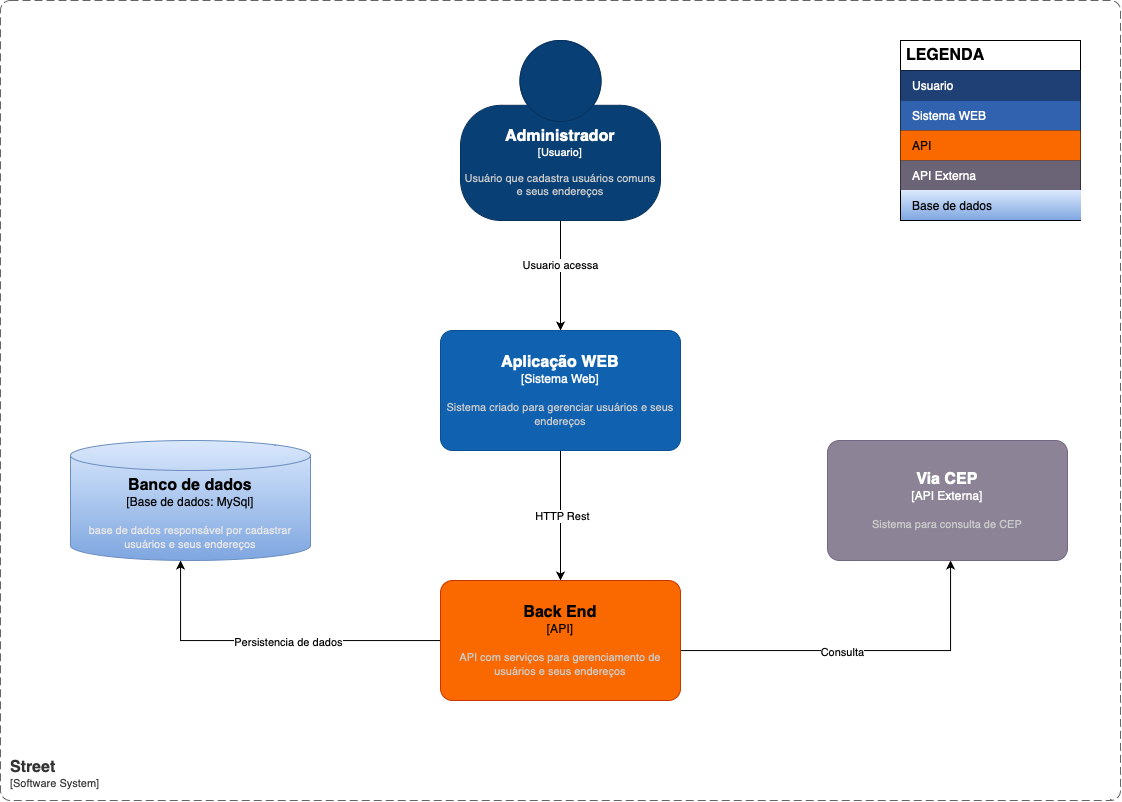

The diagram above was exported from draw.io. Its source (the exported page's mxGraphModel, read from the mxfile embedded in the PNG):
<mxGraphModel dx="1115" dy="635" grid="1" gridSize="10" guides="1" tooltips="1" connect="1" arrows="1" fold="1" page="1" pageScale="1" pageWidth="827" pageHeight="1169" math="0" shadow="0">
  <root>
    <mxCell id="0" />
    <mxCell id="1" parent="0" />
    <mxCell id="R4IzaDWdpM5d3-4SQgO_-34" value="" style="edgeStyle=orthogonalEdgeStyle;rounded=0;orthogonalLoop=1;jettySize=auto;html=1;" edge="1" parent="1" source="R4IzaDWdpM5d3-4SQgO_-1" target="R4IzaDWdpM5d3-4SQgO_-20">
      <mxGeometry relative="1" as="geometry" />
    </mxCell>
    <mxCell id="R4IzaDWdpM5d3-4SQgO_-37" value="Usuario acessa" style="edgeLabel;html=1;align=center;verticalAlign=middle;resizable=0;points=[];" vertex="1" connectable="0" parent="R4IzaDWdpM5d3-4SQgO_-34">
      <mxGeometry x="-0.183" y="-1" relative="1" as="geometry">
        <mxPoint as="offset" />
      </mxGeometry>
    </mxCell>
    <object placeholders="1" c4Name="Administrador" c4Type="Usuario" c4Description="Usuário que cadastra usuários comuns e seus endereços" label="&lt;font style=&quot;font-size: 16px&quot;&gt;&lt;b&gt;%c4Name%&lt;/b&gt;&lt;/font&gt;&lt;div&gt;[%c4Type%]&lt;/div&gt;&lt;br&gt;&lt;div&gt;&lt;font style=&quot;font-size: 11px&quot;&gt;&lt;font color=&quot;#cccccc&quot;&gt;%c4Description%&lt;/font&gt;&lt;/div&gt;" id="R4IzaDWdpM5d3-4SQgO_-1">
      <mxCell style="html=1;fontSize=11;dashed=0;whiteSpace=wrap;fillColor=#083F75;strokeColor=#06315C;fontColor=#ffffff;shape=mxgraph.c4.person2;align=center;metaEdit=1;points=[[0.5,0,0],[1,0.5,0],[1,0.75,0],[0.75,1,0],[0.5,1,0],[0.25,1,0],[0,0.75,0],[0,0.5,0]];resizable=0;" vertex="1" parent="1">
        <mxGeometry x="460" y="80" width="200" height="180" as="geometry" />
      </mxCell>
    </object>
    <mxCell id="R4IzaDWdpM5d3-4SQgO_-35" value="" style="edgeStyle=orthogonalEdgeStyle;rounded=0;orthogonalLoop=1;jettySize=auto;html=1;" edge="1" parent="1" source="R4IzaDWdpM5d3-4SQgO_-20" target="R4IzaDWdpM5d3-4SQgO_-28">
      <mxGeometry relative="1" as="geometry" />
    </mxCell>
    <mxCell id="R4IzaDWdpM5d3-4SQgO_-38" value="HTTP Rest" style="edgeLabel;html=1;align=center;verticalAlign=middle;resizable=0;points=[];" vertex="1" connectable="0" parent="R4IzaDWdpM5d3-4SQgO_-35">
      <mxGeometry x="0.0059" y="1" relative="1" as="geometry">
        <mxPoint as="offset" />
      </mxGeometry>
    </mxCell>
    <object placeholders="1" c4Name="Aplicação WEB" c4Type="Sistema Web" c4Description="Sistema criado para gerenciar usuários e seus endereços" label="&lt;font style=&quot;font-size: 16px&quot;&gt;&lt;b&gt;%c4Name%&lt;/b&gt;&lt;/font&gt;&lt;div&gt;[%c4Type%]&lt;/div&gt;&lt;br&gt;&lt;div&gt;&lt;font style=&quot;font-size: 11px&quot;&gt;&lt;font color=&quot;#cccccc&quot;&gt;%c4Description%&lt;/font&gt;&lt;/div&gt;" id="R4IzaDWdpM5d3-4SQgO_-20">
      <mxCell style="rounded=1;whiteSpace=wrap;html=1;labelBackgroundColor=none;fillColor=#1061B0;fontColor=#ffffff;align=center;arcSize=10;strokeColor=#0D5091;metaEdit=1;resizable=0;points=[[0.25,0,0],[0.5,0,0],[0.75,0,0],[1,0.25,0],[1,0.5,0],[1,0.75,0],[0.75,1,0],[0.5,1,0],[0.25,1,0],[0,0.75,0],[0,0.5,0],[0,0.25,0]];" vertex="1" parent="1">
        <mxGeometry x="440" y="370" width="240" height="120" as="geometry" />
      </mxCell>
    </object>
    <mxCell id="R4IzaDWdpM5d3-4SQgO_-36" style="edgeStyle=orthogonalEdgeStyle;rounded=0;orthogonalLoop=1;jettySize=auto;html=1;" edge="1" parent="1" source="R4IzaDWdpM5d3-4SQgO_-28" target="R4IzaDWdpM5d3-4SQgO_-29">
      <mxGeometry relative="1" as="geometry">
        <mxPoint x="790" y="690" as="sourcePoint" />
        <mxPoint x="950.0588235294117" y="630" as="targetPoint" />
        <Array as="points">
          <mxPoint x="950" y="690" />
        </Array>
      </mxGeometry>
    </mxCell>
    <mxCell id="R4IzaDWdpM5d3-4SQgO_-39" value="Consulta" style="edgeLabel;html=1;align=center;verticalAlign=middle;resizable=0;points=[];" vertex="1" connectable="0" parent="R4IzaDWdpM5d3-4SQgO_-36">
      <mxGeometry x="-0.1029" y="-1" relative="1" as="geometry">
        <mxPoint as="offset" />
      </mxGeometry>
    </mxCell>
    <mxCell id="R4IzaDWdpM5d3-4SQgO_-41" style="edgeStyle=orthogonalEdgeStyle;rounded=0;orthogonalLoop=1;jettySize=auto;html=1;" edge="1" parent="1" source="R4IzaDWdpM5d3-4SQgO_-28" target="R4IzaDWdpM5d3-4SQgO_-40">
      <mxGeometry relative="1" as="geometry">
        <Array as="points">
          <mxPoint x="180" y="680" />
        </Array>
      </mxGeometry>
    </mxCell>
    <mxCell id="R4IzaDWdpM5d3-4SQgO_-43" value="Persistencia de dados" style="edgeLabel;html=1;align=center;verticalAlign=middle;resizable=0;points=[];" vertex="1" connectable="0" parent="R4IzaDWdpM5d3-4SQgO_-41">
      <mxGeometry x="-0.1038" y="1" relative="1" as="geometry">
        <mxPoint as="offset" />
      </mxGeometry>
    </mxCell>
    <object placeholders="1" c4Name="Back End" c4Type="API" c4Description="API com serviços para gerenciamento de usuários e seus endereços" label="&lt;font style=&quot;font-size: 16px&quot;&gt;&lt;b&gt;%c4Name%&lt;/b&gt;&lt;/font&gt;&lt;div&gt;[%c4Type%]&lt;/div&gt;&lt;br&gt;&lt;div&gt;&lt;font style=&quot;font-size: 11px&quot;&gt;&lt;font color=&quot;#cccccc&quot;&gt;%c4Description%&lt;/font&gt;&lt;/div&gt;" id="R4IzaDWdpM5d3-4SQgO_-28">
      <mxCell style="rounded=1;whiteSpace=wrap;html=1;labelBackgroundColor=none;fillColor=#fa6800;align=center;arcSize=10;strokeColor=#C73500;metaEdit=1;resizable=0;points=[[0.25,0,0],[0.5,0,0],[0.75,0,0],[1,0.25,0],[1,0.5,0],[1,0.75,0],[0.75,1,0],[0.5,1,0],[0.25,1,0],[0,0.75,0],[0,0.5,0],[0,0.25,0]];fontColor=#000000;" vertex="1" parent="1">
        <mxGeometry x="440" y="620" width="240" height="120" as="geometry" />
      </mxCell>
    </object>
    <object placeholders="1" c4Name="Via CEP" c4Type="API Externa" c4Description="Sistema para consulta de CEP" label="&lt;font style=&quot;font-size: 16px&quot;&gt;&lt;b&gt;%c4Name%&lt;/b&gt;&lt;/font&gt;&lt;div&gt;[%c4Type%]&lt;/div&gt;&lt;br&gt;&lt;div&gt;&lt;font style=&quot;font-size: 11px&quot;&gt;&lt;font color=&quot;#cccccc&quot;&gt;%c4Description%&lt;/font&gt;&lt;/div&gt;" id="R4IzaDWdpM5d3-4SQgO_-29">
      <mxCell style="rounded=1;whiteSpace=wrap;html=1;labelBackgroundColor=none;fillColor=#8C8496;fontColor=#ffffff;align=center;arcSize=10;strokeColor=#736782;metaEdit=1;resizable=0;points=[[0.25,0,0],[0.5,0,0],[0.75,0,0],[1,0.25,0],[1,0.5,0],[1,0.75,0],[0.75,1,0],[0.5,1,0],[0.25,1,0],[0,0.75,0],[0,0.5,0],[0,0.25,0]];" vertex="1" parent="1">
        <mxGeometry x="827" y="480" width="240" height="120" as="geometry" />
      </mxCell>
    </object>
    <object placeholders="1" c4Name="Street" c4Type="SystemScopeBoundary" c4Application="Software System" label="&lt;font style=&quot;font-size: 16px&quot;&gt;&lt;b&gt;&lt;div style=&quot;text-align: left&quot;&gt;%c4Name%&lt;/div&gt;&lt;/b&gt;&lt;/font&gt;&lt;div style=&quot;text-align: left&quot;&gt;[%c4Application%]&lt;/div&gt;" id="R4IzaDWdpM5d3-4SQgO_-33">
      <mxCell style="rounded=1;fontSize=11;whiteSpace=wrap;html=1;dashed=1;arcSize=20;fillColor=none;strokeColor=#666666;fontColor=#333333;labelBackgroundColor=none;align=left;verticalAlign=bottom;labelBorderColor=none;spacingTop=0;spacing=10;dashPattern=8 4;metaEdit=1;rotatable=0;perimeter=rectanglePerimeter;noLabel=0;labelPadding=0;allowArrows=0;connectable=0;expand=0;recursiveResize=0;editable=1;pointerEvents=0;absoluteArcSize=1;points=[[0.25,0,0],[0.5,0,0],[0.75,0,0],[1,0.25,0],[1,0.5,0],[1,0.75,0],[0.75,1,0],[0.5,1,0],[0.25,1,0],[0,0.75,0],[0,0.5,0],[0,0.25,0]];" vertex="1" parent="1">
        <mxGeometry y="40" width="1120" height="800" as="geometry" />
      </mxCell>
    </object>
    <object placeholders="1" c4Type="Banco de dados" c4Container="Base de dados" c4Technology="MySql" c4Description="base de dados responsável por cadastrar usuários e seus endereços" label="&lt;font style=&quot;font-size: 16px&quot;&gt;&lt;b&gt;%c4Type%&lt;/b&gt;&lt;/font&gt;&lt;div&gt;[%c4Container%:&amp;nbsp;%c4Technology%]&lt;/div&gt;&lt;br&gt;&lt;div&gt;&lt;font style=&quot;font-size: 11px&quot;&gt;&lt;font color=&quot;#E6E6E6&quot;&gt;%c4Description%&lt;/font&gt;&lt;/div&gt;" id="R4IzaDWdpM5d3-4SQgO_-40">
      <mxCell style="shape=cylinder3;size=15;whiteSpace=wrap;html=1;boundedLbl=1;rounded=0;labelBackgroundColor=none;fillColor=#dae8fc;fontSize=12;align=center;strokeColor=#6c8ebf;metaEdit=1;points=[[0.5,0,0],[1,0.25,0],[1,0.5,0],[1,0.75,0],[0.5,1,0],[0,0.75,0],[0,0.5,0],[0,0.25,0]];resizable=0;gradientColor=#7ea6e0;" vertex="1" parent="1">
        <mxGeometry x="70" y="480" width="240" height="120" as="geometry" />
      </mxCell>
    </object>
    <mxCell id="R4IzaDWdpM5d3-4SQgO_-3" value="LEGENDA&#10;" style="shape=table;startSize=30;container=1;collapsible=0;childLayout=tableLayout;fontSize=16;align=left;verticalAlign=top;fontStyle=1;spacingLeft=6;spacing=0;resizable=0;" vertex="1" parent="1">
      <mxGeometry x="900" y="80" width="180" height="180" as="geometry" />
    </mxCell>
    <mxCell id="R4IzaDWdpM5d3-4SQgO_-4" value="" style="shape=tableRow;horizontal=0;startSize=0;swimlaneHead=0;swimlaneBody=0;strokeColor=inherit;top=0;left=0;bottom=0;right=0;collapsible=0;dropTarget=0;fillColor=none;points=[[0,0.5],[1,0.5]];portConstraint=eastwest;fontSize=12;" vertex="1" parent="R4IzaDWdpM5d3-4SQgO_-3">
      <mxGeometry y="30" width="180" height="30" as="geometry" />
    </mxCell>
    <mxCell id="R4IzaDWdpM5d3-4SQgO_-5" value="Usuario" style="shape=partialRectangle;html=1;whiteSpace=wrap;connectable=0;strokeColor=inherit;overflow=hidden;fillColor=#1E4074;top=0;left=0;bottom=0;right=0;pointerEvents=1;fontSize=12;align=left;fontColor=#FFFFFF;gradientColor=none;spacingLeft=10;spacingRight=4;" vertex="1" parent="R4IzaDWdpM5d3-4SQgO_-4">
      <mxGeometry width="180" height="30" as="geometry">
        <mxRectangle width="180" height="30" as="alternateBounds" />
      </mxGeometry>
    </mxCell>
    <mxCell id="R4IzaDWdpM5d3-4SQgO_-6" value="" style="shape=tableRow;horizontal=0;startSize=0;swimlaneHead=0;swimlaneBody=0;strokeColor=inherit;top=0;left=0;bottom=0;right=0;collapsible=0;dropTarget=0;fillColor=none;points=[[0,0.5],[1,0.5]];portConstraint=eastwest;fontSize=12;" vertex="1" parent="R4IzaDWdpM5d3-4SQgO_-3">
      <mxGeometry y="60" width="180" height="30" as="geometry" />
    </mxCell>
    <mxCell id="R4IzaDWdpM5d3-4SQgO_-7" value="Sistema WEB" style="shape=partialRectangle;html=1;whiteSpace=wrap;connectable=0;strokeColor=inherit;overflow=hidden;fillColor=#3162AF;top=0;left=0;bottom=0;right=0;pointerEvents=1;fontSize=12;align=left;fontColor=#FFFFFF;gradientColor=none;spacingLeft=10;spacingRight=4;" vertex="1" parent="R4IzaDWdpM5d3-4SQgO_-6">
      <mxGeometry width="180" height="30" as="geometry">
        <mxRectangle width="180" height="30" as="alternateBounds" />
      </mxGeometry>
    </mxCell>
    <mxCell id="R4IzaDWdpM5d3-4SQgO_-8" value="" style="shape=tableRow;horizontal=0;startSize=0;swimlaneHead=0;swimlaneBody=0;strokeColor=inherit;top=0;left=0;bottom=0;right=0;collapsible=0;dropTarget=0;fillColor=none;points=[[0,0.5],[1,0.5]];portConstraint=eastwest;fontSize=12;" vertex="1" parent="R4IzaDWdpM5d3-4SQgO_-3">
      <mxGeometry y="90" width="180" height="30" as="geometry" />
    </mxCell>
    <mxCell id="R4IzaDWdpM5d3-4SQgO_-9" value="API" style="shape=partialRectangle;html=1;whiteSpace=wrap;connectable=0;strokeColor=#C73500;overflow=hidden;fillColor=#fa6800;top=0;left=0;bottom=0;right=0;pointerEvents=1;fontSize=12;align=left;fontColor=#000000;spacingLeft=10;spacingRight=4;" vertex="1" parent="R4IzaDWdpM5d3-4SQgO_-8">
      <mxGeometry width="180" height="30" as="geometry">
        <mxRectangle width="180" height="30" as="alternateBounds" />
      </mxGeometry>
    </mxCell>
    <mxCell id="R4IzaDWdpM5d3-4SQgO_-12" value="" style="shape=tableRow;horizontal=0;startSize=0;swimlaneHead=0;swimlaneBody=0;strokeColor=inherit;top=0;left=0;bottom=0;right=0;collapsible=0;dropTarget=0;fillColor=none;points=[[0,0.5],[1,0.5]];portConstraint=eastwest;fontSize=12;" vertex="1" parent="R4IzaDWdpM5d3-4SQgO_-3">
      <mxGeometry y="120" width="180" height="30" as="geometry" />
    </mxCell>
    <mxCell id="R4IzaDWdpM5d3-4SQgO_-13" value="API Externa&lt;br&gt;" style="shape=partialRectangle;html=1;whiteSpace=wrap;connectable=0;strokeColor=inherit;overflow=hidden;fillColor=#6b6477;top=0;left=0;bottom=0;right=0;pointerEvents=1;fontSize=12;align=left;fontColor=#FFFFFF;gradientColor=none;spacingLeft=10;spacingRight=4;" vertex="1" parent="R4IzaDWdpM5d3-4SQgO_-12">
      <mxGeometry width="180" height="30" as="geometry">
        <mxRectangle width="180" height="30" as="alternateBounds" />
      </mxGeometry>
    </mxCell>
    <mxCell id="R4IzaDWdpM5d3-4SQgO_-44" value="" style="shape=tableRow;horizontal=0;startSize=0;swimlaneHead=0;swimlaneBody=0;strokeColor=inherit;top=0;left=0;bottom=0;right=0;collapsible=0;dropTarget=0;fillColor=none;points=[[0,0.5],[1,0.5]];portConstraint=eastwest;fontSize=12;" vertex="1" parent="R4IzaDWdpM5d3-4SQgO_-3">
      <mxGeometry y="150" width="180" height="30" as="geometry" />
    </mxCell>
    <mxCell id="R4IzaDWdpM5d3-4SQgO_-45" value="Base de dados" style="shape=partialRectangle;html=1;whiteSpace=wrap;connectable=0;strokeColor=#6c8ebf;overflow=hidden;fillColor=#dae8fc;top=0;left=0;bottom=0;right=0;pointerEvents=1;fontSize=12;align=left;gradientColor=#7ea6e0;spacingLeft=10;spacingRight=4;" vertex="1" parent="R4IzaDWdpM5d3-4SQgO_-44">
      <mxGeometry width="180" height="30" as="geometry">
        <mxRectangle width="180" height="30" as="alternateBounds" />
      </mxGeometry>
    </mxCell>
  </root>
</mxGraphModel>